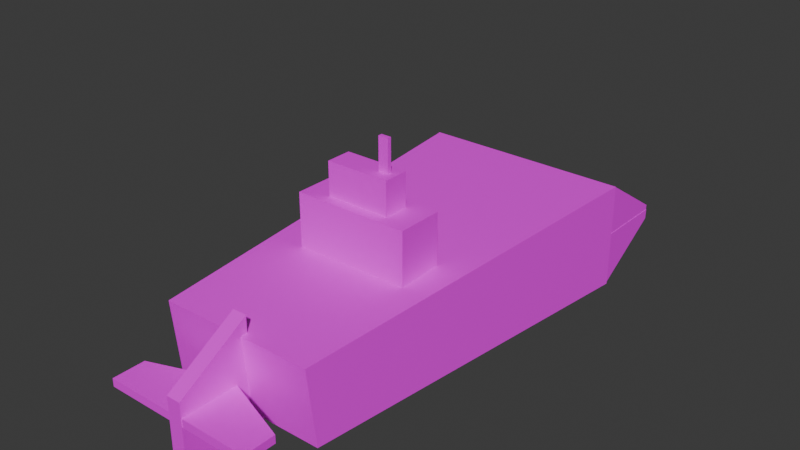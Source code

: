 # Source: Cube_d8.blend  (saved by Blender 4.2.66; exported with 4.5.12 LTS)
import bpy
from mathutils import Matrix  # noqa: F401  (used for matrix-valued properties, if any)

bpy.ops.wm.read_factory_settings(use_empty=True)
scene = bpy.context.scene
scene.name = 'Scene'

# ---- collections
col_collection = bpy.data.collections.new('Collection'); scene.collection.children.link(col_collection)

# ---- images (referenced by path relative to the original .blend; pixels are not part of the script)
import os
ASSET_DIR = os.environ.get("B2B_ASSET_DIR", "")  # directory of the original .blend (textures are referenced by path, not embedded)
HERE = os.path.dirname(os.path.abspath(__file__))  # packed textures are extracted next to this script under _unpacked/

def load_image(name, relpath, width, height, colorspace="sRGB"):
    """Load a texture the original file referenced (path relative to the .blend, or extracted next to this script)."""
    p = next((c for c in (os.path.join(HERE, relpath), os.path.join(ASSET_DIR, relpath)) if relpath and os.path.exists(c)), "")
    if p:
        img = bpy.data.images.load(p, check_existing=True)
        img.name = name
    else:  # same state as the original file: an image datablock whose file is absent (Cycles renders it pink)
        img = bpy.data.images.new(name, width, height)
        img.source = "FILE"
        img.filepath = "//" + (relpath or name)
    img.colorspace_settings.name = colorspace
    return img
img_diffusecolor_texture_014 = load_image('DiffuseColor_Texture.014', 'sub 1 texture.png', 1024, 1024, 'sRGB')
img_diffusecolor_texture_015 = load_image('DiffuseColor_Texture.015', 'sub 1 texture.png', 1024, 1024, 'Non-Color')

# ---- materials (node trees are filled in below, after node groups)
mat_sub_1_texture = bpy.data.materials.new('sub_1_texture')
mat_sub_1_texture.surface_render_method = 'BLENDED'
mat_sub_1_texture.blend_method = 'BLEND'
mat_sub_1_texture.use_transparency_overlap = False
mat_sub_1_texture.show_transparent_back = False
mat_sub_1_texture.diffuse_color = (1.0, 1.0, 1.0, 1.0)
mat_sub_1_texture.roughness = 0.5528

# ---- material node trees
mat_sub_1_texture.use_nodes = True; mat_sub_1_texture.node_tree.nodes.clear()
_N = mat_sub_1_texture.node_tree.nodes; _L = mat_sub_1_texture.node_tree.links
n0 = _N.new('ShaderNodeBsdfPrincipled'); n0.name = 'Principled BSDF'; n0.location = (10, 300)
n0.inputs[2].default_value = 0.5528
n0.inputs[27].default_value = (0.0, 0.0, 0.0, 1.0)
n0.inputs[28].default_value = 1.0
n1 = _N.new('ShaderNodeOutputMaterial'); n1.name = 'Material Output'; n1.location = (300, 300)
n2 = _N.new('ShaderNodeNormalMap'); n2.name = 'Normal Map'; n2.location = (-300, -300)
n2.label = 'Normal/Map'
n2.inputs[0].default_value = 0.0
n3 = _N.new('ShaderNodeTexImage'); n3.name = 'Image Texture'; n3.location = (-300, 600)
n3.image = img_diffusecolor_texture_014
n4 = _N.new('ShaderNodeTexImage'); n4.name = 'Image Texture.001'; n4.location = (-300, 0)
n4.image = img_diffusecolor_texture_015
_L.new(n0.outputs[0], n1.inputs[0])
_L.new(n2.outputs[0], n0.inputs[5])
_L.new(n3.outputs[0], n0.inputs[0])
_L.new(n4.outputs[1], n0.inputs[4])
n1.is_active_output = True

# ---- world
world_world = bpy.data.worlds.new('World'); scene.world = world_world
world_world.use_nodes = True; world_world.node_tree.nodes.clear()
_N = world_world.node_tree.nodes; _L = world_world.node_tree.links
n0 = _N.new('ShaderNodeOutputWorld'); n0.name = 'World Output'; n0.location = (300, 300)
n1 = _N.new('ShaderNodeBackground'); n1.name = 'Background'; n1.location = (10, 300)
n1.inputs[0].default_value = (0.05088, 0.05088, 0.05088, 1.0)
_L.new(n1.outputs[0], n0.inputs[0])
n0.is_active_output = True
world_world.color = (0.05088, 0.05088, 0.05088)
world_world.sun_shadow_jitter_overblur = 0.0

# ---- meshes
me_scene_010 = bpy.data.meshes.new('Scene.010')
me_scene_010.from_pydata([(-1.507, -3.017, 2.692), (-1.507, -1.727, 0.8636), (-1.507, -1.727, 2.692), (-1.507, -3.017, 0.8636), (1.726, -1.727, 0.8636), (1.726, -1.727, 2.692), (1.726, -3.017, 0.8636), (1.726, -3.017, 2.692), (1.002, -2.016, 2.644), (1.002, -2.728, 3.619), (1.002, -2.728, 2.644), (1.002, -2.016, 3.619), (-0.7831, -2.728, 3.619), (-0.7831, -2.728, 2.644), (-0.7831, -2.016, 3.619), (-0.7831, -2.016, 2.644), (0.528, -2.43, 4.516), (0.528, -2.318, 3.596), (0.528, -2.318, 4.516), (0.528, -2.43, 3.596), (0.8073, -2.318, 3.596), (0.8073, -2.318, 4.516), (0.8073, -2.43, 3.596), (0.8073, -2.43, 4.516), (-2.258, -6.622, 1.02), (-2.992, 4.422, -1.5), (-2.992, 4.422, 1.5), (-2.201, -6.47, -1.076), (3.008, 4.422, -1.5), (3.008, 4.422, 1.5), (2.217, -6.47, -1.048), (2.148, -6.668, 1.08), (-3.02, 4.421, 1.497), (-3.02, 6.421, -0.08172), (-3.02, 6.421, 0.1996), (-3.02, 4.421, -0.08172), (2.98, 6.421, -0.08172), (2.98, 6.421, 0.1996), (2.98, 4.421, -0.08172), (2.98, 4.421, 1.497), (2.972, 4.423, -1.52), (2.989, 6.423, 0.05851), (2.986, 6.423, -0.2228), (2.989, 4.423, 0.05851), (-3.011, 6.423, 0.07445), (-3.014, 6.423, -0.2069), (-3.011, 4.423, 0.07444), (-3.028, 4.423, -1.504), (-0.2093, -8.458, 0.3195), (-0.2093, -6.458, -1.479), (-0.2093, -6.458, 1.521), (-0.2093, -8.458, -1.479), (0.1904, -6.458, -1.479), (0.1904, -6.458, 1.521), (0.1904, -8.458, -1.479), (0.1904, -8.458, 0.3195), (2.084, -8.446, -0.1065), (-0.009682, -6.788, -0.09881), (2.084, -7.551, -0.1065), (-0.009681, -8.446, -0.09881), (-0.01082, -6.788, -0.3222), (2.083, -7.551, -0.3298), (-0.01082, -8.446, -0.3222), (2.083, -8.446, -0.3298), (-2.136, -8.45, -0.3292), (-0.04219, -6.792, -0.3293), (-2.136, -7.555, -0.3292), (-0.04219, -8.45, -0.3293), (-0.0443, -6.792, -0.1059), (-2.138, -7.555, -0.1059), (-0.0443, -8.45, -0.1059), (-2.138, -8.45, -0.1059)], [], [(0, 2, 1), (0, 1, 3), (2, 5, 4), (2, 4, 1), (5, 7, 6), (5, 6, 4), (7, 0, 3), (7, 3, 6), (3, 1, 4), (3, 4, 6), (7, 5, 2), (7, 2, 0), (8, 9, 10), (8, 11, 9), (10, 12, 13), (10, 9, 12), (13, 14, 15), (13, 12, 14), (15, 11, 8), (15, 14, 11), (11, 12, 9), (11, 14, 12), (15, 10, 13), (15, 8, 10), (16, 18, 17), (16, 17, 19), (18, 21, 20), (18, 20, 17), (21, 23, 22), (21, 22, 20), (23, 16, 19), (23, 19, 22), (19, 17, 20), (19, 20, 22), (23, 21, 18), (23, 18, 16), (24, 26, 25), (24, 25, 27), (26, 29, 28), (26, 28, 25), (29, 31, 30), (29, 30, 28), (31, 24, 27), (31, 27, 30), (27, 25, 28), (27, 28, 30), (31, 29, 26), (31, 26, 24), (32, 34, 33), (32, 33, 35), (34, 37, 36), (34, 36, 33), (37, 39, 38), (37, 38, 36), (39, 32, 35), (39, 35, 38), (35, 33, 36), (35, 36, 38), (39, 37, 34), (39, 34, 32), (40, 42, 41), (40, 41, 43), (42, 45, 44), (42, 44, 41), (45, 47, 46), (45, 46, 44), (47, 40, 43), (47, 43, 46), (43, 41, 44), (43, 44, 46), (47, 45, 42), (47, 42, 40), (48, 50, 49), (48, 49, 51), (50, 53, 52), (50, 52, 49), (53, 55, 54), (53, 54, 52), (55, 48, 51), (55, 51, 54), (51, 49, 52), (51, 52, 54), (55, 53, 50), (55, 50, 48), (56, 58, 57), (56, 57, 59), (58, 61, 60), (58, 60, 57), (61, 63, 62), (61, 62, 60), (63, 56, 59), (63, 59, 62), (59, 57, 60), (59, 60, 62), (63, 61, 58), (63, 58, 56), (64, 66, 65), (64, 65, 67), (66, 69, 68), (66, 68, 65), (69, 71, 70), (69, 70, 68), (71, 64, 67), (71, 67, 70), (67, 65, 68), (67, 68, 70), (71, 69, 66), (71, 66, 64)])
me_scene_010.polygons.foreach_set('use_smooth', [True] * 108)
_k = set([(0, 2), (0, 3), (0, 7), (1, 2), (1, 3), (1, 4), (2, 5), (3, 6), (4, 5), (4, 6), (5, 7), (6, 7), (8, 10), (8, 11), (8, 15), (9, 10), (9, 11), (9, 12), (10, 13), (11, 14), (12, 13), (12, 14), (13, 15), (14, 15), (16, 18), (16, 19), (16, 23), (17, 18), (17, 19), (17, 20), (18, 21), (19, 22), (20, 21), (20, 22), (21, 23), (22, 23), (24, 26), (24, 27), (24, 31), (25, 26), (25, 27), (25, 28), (26, 29), (27, 30), (28, 29), (28, 30), (29, 31), (30, 31), (32, 34), (32, 35), (32, 39), (33, 34), (33, 35), (33, 36), (34, 37), (35, 38), (36, 37), (36, 38), (37, 39), (38, 39), (40, 42), (40, 43), (40, 47), (41, 42), (41, 43), (41, 44), (42, 45), (43, 46), (44, 45), (44, 46), (45, 47), (46, 47), (48, 50), (48, 51), (48, 55), (49, 50), (49, 51), (49, 52), (50, 53), (51, 54), (52, 53), (52, 54), (53, 55), (54, 55), (56, 58), (56, 59), (56, 63), (57, 58), (57, 59), (57, 60), (58, 61), (59, 62), (60, 61), (60, 62), (61, 63), (62, 63), (64, 66), (64, 67), (64, 71), (65, 66), (65, 67), (65, 68), (66, 69), (67, 70), (68, 69), (68, 70), (69, 71), (70, 71)])
me_scene_010.attributes.new('sharp_edge', 'BOOLEAN', 'EDGE').data.foreach_set('value', [ (min(e.vertices), max(e.vertices)) in _k for e in me_scene_010.edges])
_uv = me_scene_010.uv_layers.new(name='UVSet0')
_uv.uv.foreach_set('vector', [0.1906, 0.09823, 0.2934, 0.09823, 0.2934, 0.1954, 0.1906, 0.09823, 0.2934, 0.1954, 0.1906, 0.1954, 0.4657, 0.2815, 0.3798, 0.2815, 0.3798, 0.1843, 0.4657, 0.2815, 0.3798, 0.1843, 0.4657, 0.1843, 0.2934, 0.2928, 0.1906, 0.2928, 0.1906, 0.1956, 0.2934, 0.2928, 0.1906, 0.1956, 0.2934, 0.1956, 0.4657, 0.3789, 0.3798, 0.3789, 0.3798, 0.2817, 0.4657, 0.3789, 0.3798, 0.2817, 0.4657, 0.2817, 0.2936, 0.09823, 0.3965, 0.09823, 0.3965, 0.1841, 0.2936, 0.09823, 0.3965, 0.1841, 0.2936, 0.1841, 0.2936, 0.2872, 0.2936, 0.1843, 0.3796, 0.1843, 0.2936, 0.2872, 0.3796, 0.1843, 0.3796, 0.2872, 0.2424, 0.293, 0.1906, 0.3498, 0.2424, 0.3498, 0.2424, 0.293, 0.1906, 0.293, 0.1906, 0.3498, 0.2936, 0.3394, 0.3411, 0.3912, 0.3411, 0.3394, 0.2936, 0.3394, 0.2936, 0.3912, 0.3411, 0.3912, 0.2936, 0.2874, 0.3504, 0.3392, 0.3504, 0.2874, 0.2936, 0.2874, 0.2936, 0.3392, 0.3504, 0.3392, 0.1906, 0.35, 0.238, 0.4018, 0.238, 0.35, 0.1906, 0.35, 0.1906, 0.4018, 0.238, 0.4018, 0.4535, 0.1457, 0.3967, 0.09823, 0.3967, 0.1457, 0.4535, 0.1457, 0.4535, 0.09823, 0.3967, 0.09823, 0.29, 0.293, 0.2426, 0.3498, 0.29, 0.3498, 0.29, 0.293, 0.2426, 0.293, 0.2426, 0.3498, 0.3595, 0.3363, 0.3506, 0.3363, 0.3506, 0.2874, 0.3595, 0.3363, 0.3506, 0.2874, 0.3595, 0.2874, 0.3762, 0.3363, 0.3688, 0.3363, 0.3688, 0.2874, 0.3762, 0.3363, 0.3688, 0.2874, 0.3762, 0.2874, 0.3686, 0.3363, 0.3597, 0.3363, 0.3597, 0.2874, 0.3686, 0.3363, 0.3597, 0.2874, 0.3686, 0.2874, 0.4611, 0.1471, 0.4537, 0.1471, 0.4537, 0.09823, 0.4611, 0.1471, 0.4537, 0.09823, 0.4611, 0.09823, 0.3967, 0.1459, 0.4056, 0.1459, 0.4056, 0.1533, 0.3967, 0.1459, 0.4056, 0.1533, 0.3967, 0.1533, 0.3967, 0.1624, 0.3967, 0.1535, 0.4041, 0.1535, 0.3967, 0.1624, 0.4041, 0.1535, 0.4041, 0.1624, 0.3013, 0.5764, 0.6651, 0.5659, 0.6651, 0.6317, 0.3013, 0.5764, 0.6651, 0.6317, 0.3063, 0.6224, 0.0, 0.0, 0.0, 0.0, 0.0, 0.0, 0.0, 0.0, 0.0, 0.0, 0.0, 0.0, 0.6666, 0.4995, 0.3013, 0.4902, 0.3079, 0.4435, 0.6666, 0.4995, 0.3079, 0.4435, 0.6666, 0.4336, 0.6203, 0.7453, 0.5719, 0.7446, 0.5718, 0.6983, 0.6203, 0.7453, 0.5718, 0.6983, 0.6203, 0.6981, 0.3014, 0.6407, 0.6601, 0.632, 0.6601, 0.6978, 0.3014, 0.6407, 0.6601, 0.6978, 0.3013, 0.6892, 0.3013, 0.5092, 0.6666, 0.4997, 0.6666, 0.5656, 0.3013, 0.5092, 0.6666, 0.5656, 0.3029, 0.5575, 0.4336, 0.7643, 0.4995, 0.7927, 0.4995, 0.7989, 0.4336, 0.7643, 0.4995, 0.7989, 0.4336, 0.7989, 0.4997, 0.7992, 0.5656, 0.7992, 0.5656, 0.8054, 0.4997, 0.7992, 0.5656, 0.8054, 0.4997, 0.8054, 0.4333, 0.7704, 0.3675, 0.7989, 0.3675, 0.7643, 0.4333, 0.7704, 0.3675, 0.7643, 0.4333, 0.7643, 0.0, 0.0, 0.0, 0.0, 0.0, 0.0, 0.0, 0.0, 0.0, 0.0, 0.0, 0.0, 0.0, 0.0, 0.0, 0.0, 0.0, 0.0, 0.0, 0.0, 0.0, 0.0, 0.0, 0.0, 0.3672, 0.6981, 0.3672, 0.7699, 0.3013, 0.7699, 0.3672, 0.6981, 0.3013, 0.7699, 0.3013, 0.6981, 0.4997, 0.7643, 0.5656, 0.7927, 0.5656, 0.7989, 0.4997, 0.7643, 0.5656, 0.7989, 0.4997, 0.7989, 0.4333, 0.8054, 0.3675, 0.8054, 0.3675, 0.7992, 0.4333, 0.8054, 0.3675, 0.7992, 0.4333, 0.7992, 0.649, 0.764, 0.6205, 0.6981, 0.6552, 0.6981, 0.649, 0.764, 0.6552, 0.6981, 0.6552, 0.764, 0.0, 0.0, 0.0, 0.0, 0.0, 0.0, 0.0, 0.0, 0.0, 0.0, 0.0, 0.0, 0.0, 0.0, 0.0, 0.0, 0.0, 0.0, 0.0, 0.0, 0.0, 0.0, 0.0, 0.0, 0.3675, 0.6981, 0.4392, 0.6981, 0.4392, 0.764, 0.3675, 0.6981, 0.4392, 0.764, 0.3675, 0.764, 0.479, 0.6981, 0.5054, 0.764, 0.4395, 0.764, 0.479, 0.6981, 0.4395, 0.764, 0.4395, 0.6981, 0.0, 0.0, 0.0, 0.0, 0.0, 0.0, 0.0, 0.0, 0.0, 0.0, 0.0, 0.0, 0.5715, 0.764, 0.5056, 0.7376, 0.5056, 0.6981, 0.5715, 0.764, 0.5056, 0.6981, 0.5715, 0.6981, 0.5762, 0.7851, 0.5718, 0.7851, 0.5718, 0.7456, 0.5762, 0.7851, 0.5718, 0.7456, 0.5762, 0.7456, 0.4336, 0.7992, 0.4995, 0.7992, 0.4995, 0.8036, 0.4336, 0.7992, 0.4995, 0.8036, 0.4336, 0.8036, 0.3675, 0.8057, 0.4384, 0.8057, 0.4384, 0.81, 0.3675, 0.8057, 0.4384, 0.81, 0.3675, 0.81, 0.6205, 0.7875, 0.65, 0.7875, 0.6751, 0.8105, 0.6205, 0.7875, 0.6751, 0.8105, 0.6205, 0.8105, 0.0, 0.0, 0.0, 0.0, 0.0, 0.0, 0.0, 0.0, 0.0, 0.0, 0.0, 0.0, 0.3308, 0.8164, 0.3013, 0.8164, 0.3013, 0.7934, 0.3308, 0.8164, 0.3013, 0.7934, 0.3559, 0.7934, 0.5994, 0.7611, 0.5994, 0.766, 0.5764, 0.766, 0.5994, 0.7611, 0.5764, 0.766, 0.5765, 0.7611, 0.0, 0.0, 0.0, 0.0, 0.0, 0.0, 0.0, 0.0, 0.0, 0.0, 0.0, 0.0, 0.5764, 0.7456, 0.6059, 0.7456, 0.6059, 0.7505, 0.5764, 0.7456, 0.6059, 0.7505, 0.5764, 0.7505, 0.3013, 0.7702, 0.3308, 0.7702, 0.3559, 0.7931, 0.3013, 0.7702, 0.3559, 0.7931, 0.3013, 0.7931, 0.0, 0.0, 0.0, 0.0, 0.0, 0.0, 0.0, 0.0, 0.0, 0.0, 0.0, 0.0, 0.65, 0.7872, 0.6205, 0.7872, 0.6205, 0.7643, 0.65, 0.7872, 0.6205, 0.7643, 0.6751, 0.7643, 0.5764, 0.7608, 0.5765, 0.7559, 0.5994, 0.7559, 0.5764, 0.7608, 0.5994, 0.7559, 0.5994, 0.7608, 0.0, 0.0, 0.0, 0.0, 0.0, 0.0, 0.0, 0.0, 0.0, 0.0, 0.0, 0.0, 0.5764, 0.7508, 0.6059, 0.7508, 0.6059, 0.7557, 0.5764, 0.7508, 0.6059, 0.7557, 0.5764, 0.7557])
me_scene_010.materials.append(mat_sub_1_texture)
me_scene_010.update()
me_scene_010.normals_split_custom_set([tuple(v) for v in zip(*[iter([-1.0, 0.0, 0.0, -1.0, 0.0, 0.0, -1.0, 0.0, 0.0, -1.0, 0.0, 0.0, -1.0, 0.0, 0.0, -1.0, 0.0, 0.0, 0.0, 1.0, 0.0, 0.0, 1.0, 0.0, 0.0, 1.0, 0.0, 0.0, 1.0, 0.0, 0.0, 1.0, 0.0, 0.0, 1.0, 0.0, 1.0, 0.0, 0.0, 1.0, 0.0, 0.0, 1.0, 0.0, 0.0, 1.0, 0.0, 0.0, 1.0, 0.0, 0.0, 1.0, 0.0, 0.0, 0.0, -1.0, 0.0, 0.0, -1.0, 0.0, 0.0, -1.0, 0.0, 0.0, -1.0, 0.0, 0.0, -1.0, 0.0, 0.0, -1.0, 0.0, 0.0, 0.0, -1.0, 0.0, 0.0, -1.0, 0.0, 0.0, -1.0, 0.0, 0.0, -1.0, 0.0, 0.0, -1.0, 0.0, 0.0, -1.0, 0.0, 0.0, 1.0, 0.0, 0.0, 1.0, 0.0, 0.0, 1.0, 0.0, 0.0, 1.0, 0.0, 0.0, 1.0, 0.0, 0.0, 1.0, 1.0, 0.0, 0.0, 1.0, 0.0, 0.0, 1.0, 0.0, 0.0, 1.0, 0.0, 0.0, 1.0, 0.0, 0.0, 1.0, 0.0, 0.0, 0.0, -1.0, 0.0, 0.0, -1.0, 0.0, 0.0, -1.0, 0.0, 0.0, -1.0, 0.0, 0.0, -1.0, 0.0, 0.0, -1.0, 0.0, -1.0, 0.0, 0.0, -1.0, 0.0, 0.0, -1.0, 0.0, 0.0, -1.0, 0.0, 0.0, -1.0, 0.0, 0.0, -1.0, 0.0, 0.0, 0.0, 1.0, 0.0, 0.0, 1.0, 0.0, 0.0, 1.0, 0.0, 0.0, 1.0, 0.0, 0.0, 1.0, 0.0, 0.0, 1.0, 0.0, 0.0, 0.0, 1.0, 0.0, 0.0, 1.0, 0.0, 0.0, 1.0, 0.0, 0.0, 1.0, 0.0, 0.0, 1.0, 0.0, 0.0, 1.0, 0.0, 0.0, -1.0, 0.0, 0.0, -1.0, 0.0, 0.0, -1.0, 0.0, 0.0, -1.0, 0.0, 0.0, -1.0, 0.0, 0.0, -1.0, -1.0, 0.0, 0.0, -1.0, 0.0, 0.0, -1.0, 0.0, 0.0, -1.0, 0.0, 0.0, -1.0, 0.0, 0.0, -1.0, 0.0, 0.0, 0.0, 1.0, 0.0, 0.0, 1.0, 0.0, 0.0, 1.0, 0.0, 0.0, 1.0, 0.0, 0.0, 1.0, 0.0, 0.0, 1.0, 0.0, 1.0, 0.0, 0.0, 1.0, 0.0, 0.0, 1.0, 0.0, 0.0, 1.0, 0.0, 0.0, 1.0, 0.0, 0.0, 1.0, 0.0, 0.0, 0.0, -1.0, 0.0, 0.0, -1.0, 0.0, 0.0, -1.0, 0.0, 0.0, -1.0, 0.0, 0.0, -1.0, 0.0, 0.0, -1.0, 0.0, 0.0, 0.0, -1.0, 0.0, 0.0, -1.0, 0.0, 0.0, -1.0, 0.0, 0.0, -1.0, 0.0, 0.0, -1.0, 0.0, 0.0, -1.0, 0.0, 0.0, 1.0, 0.0, 0.0, 1.0, 0.0, 0.0, 1.0, 0.0, 0.0, 1.0, 0.0, 0.0, 1.0, 0.0, 0.0, 1.0, -0.9973, -0.0712, -0.01902, -0.9977, -0.06732, -0.006589, -0.9976, -0.06805, -0.009153, -0.9973, -0.0712, -0.01902, -0.9976, -0.06805, -0.009153, -0.9972, -0.07185, -0.02267, 0.0, 1.0, 0.0, 0.0, 1.0, 0.0, 0.0, 1.0, 0.0, 0.0, 1.0, 0.0, 0.0, 1.0, 0.0, 0.0, 1.0, 0.0, 0.9972, -0.07383, 0.007411, 0.9968, -0.07743, 0.01786, 0.997, -0.07652, 0.01516, 0.9972, -0.07383, 0.007411, 0.997, -0.07652, 0.01516, 0.9973, -0.07321, 0.005306, -0.002286, -0.9962, -0.08725, 0.005779, -0.9961, -0.08793, -0.006468, -0.9969, -0.07864, -0.002286, -0.9962, -0.08725, -0.006468, -0.9969, -0.07864, -0.01461, -0.9968, -0.07803, -0.001533, -0.04021, -0.9992, 0.005448, -0.0397, -0.9992, 0.005877, -0.04045, -0.9992, -0.001533, -0.04021, -0.9992, 0.005877, -0.04045, -0.9992, -0.000948, -0.0407, -0.9992, 0.003389, -0.04072, 0.9992, -0.01185, -0.03964, 0.9991, -0.01281, -0.0412, 0.9991, 0.003389, -0.04072, 0.9992, -0.01281, -0.0412, 0.9991, 0.002102, -0.04148, 0.9991, -1.0, -1.974e-08, 0.0, -1.0, -2.119e-07, 0.0, -1.0, -1.217e-07, 0.0, -1.0, -1.974e-08, 0.0, -1.0, -1.217e-07, 0.0, -1.0, 0.0, 0.0, 0.0, 1.0, 0.0, 0.0, 1.0, 0.0, 0.0, 1.0, 0.0, 0.0, 1.0, 0.0, 0.0, 1.0, 0.0, 0.0, 1.0, 0.0, 1.0, 0.0, 0.0, 1.0, 0.0, 0.0, 1.0, 0.0, 0.0, 1.0, 0.0, 0.0, 1.0, 0.0, 0.0, 1.0, 0.0, 0.0, 0.0, -1.0, 0.0, 0.0, -1.0, 0.0, 0.0, -1.0, 0.0, 0.0, -1.0, 0.0, 0.0, -1.0, 0.0, 0.0, -1.0, 0.0, 0.0, 0.0, -1.0, 0.0, 0.0, -1.0, 0.0, 0.0, -1.0, 0.0, 0.0, -1.0, 0.0, 0.0, -1.0, 0.0, 0.0, -1.0, 0.0, 0.5443, 0.8389, 0.0, 0.5443, 0.8389, 0.0, 0.5443, 0.8389, 0.0, 0.5443, 0.8389, 0.0, 0.5443, 0.8389, 0.0, 0.5443, 0.8389, 0.9999, -2.018e-07, -0.01062, 0.9999, -1.483e-06, -0.01062, 0.9999, -8.819e-07, -0.01062, 0.9999, -2.018e-07, -0.01062, 0.9999, -8.819e-07, -0.01062, 0.9999, -7.017e-08, -0.01062, 0.0, 1.0, 4.254e-06, 0.0, 1.0, -4.431e-06, 0.0, 1.0, -4.166e-06, 0.0, 1.0, 4.254e-06, 0.0, 1.0, -4.166e-06, 0.0, 1.0, 4.52e-06, -0.9999, 1.209e-07, 0.01062, -0.9999, 0.0, 0.01062, -0.9999, 1.613e-08, 0.01062, -0.9999, 1.209e-07, 0.01062, -0.9999, 1.613e-08, 0.01062, -0.9999, 1.814e-07, 0.01062, 0.0, -1.0, 2.528e-07, 0.0, -1.0, -5.096e-07, 0.0, -1.0, -3.597e-07, 0.0, -1.0, 2.528e-07, 0.0, -1.0, -3.597e-07, 0.0, -1.0, 4.027e-07, 0.002655, -9.388e-07, 1.0, 0.002655, -9.388e-07, 1.0, 0.002655, -9.388e-07, 1.0, 0.002655, -9.388e-07, 1.0, 0.002655, -9.388e-07, 1.0, 0.002655, -9.388e-07, 1.0, -0.002228, 0.5443, -0.8389, -0.002228, 0.5443, -0.8389, -0.002228, 0.5443, -0.8389, -0.002228, 0.5443, -0.8389, -0.002228, 0.5443, -0.8389, -0.002228, 0.5443, -0.8389, -1.0, 0.0, 0.0, -1.0, 0.0, 0.0, -1.0, 0.0, 0.0, -1.0, 0.0, 0.0, -1.0, 0.0, 0.0, -1.0, 0.0, 0.0, 0.0, 1.0, 0.0, 0.0, 1.0, 0.0, 0.0, 1.0, 0.0, 0.0, 1.0, 0.0, 0.0, 1.0, 0.0, 0.0, 1.0, 0.0, 1.0, 7.109e-09, 0.0, 1.0, 1.657e-08, 0.0, 1.0, 6.203e-09, 0.0, 1.0, 7.109e-09, 0.0, 1.0, 6.203e-09, 0.0, 1.0, 0.0, 0.0, 0.0, -1.0, 0.0, 0.0, -1.0, 0.0, 0.0, -1.0, 0.0, 0.0, -1.0, 0.0, 0.0, -1.0, 0.0, 0.0, -1.0, 0.0, 0.0, 0.0, -1.0, 0.0, 0.0, -1.0, 0.0, 0.0, -1.0, 0.0, 0.0, -1.0, 0.0, 0.0, -1.0, 0.0, 0.0, -1.0, 0.0, -0.515, 0.8572, 0.0, -0.515, 0.8572, 0.0, -0.515, 0.8572, 0.0, -0.515, 0.8572, 0.0, -0.515, 0.8572, 0.0, -0.515, 0.8572, 0.003659, -3.161e-07, 1.0, 0.003659, -3.996e-07, 1.0, 0.003659, -2.55e-07, 1.0, 0.003659, -3.161e-07, 1.0, 0.003659, -2.55e-07, 1.0, 0.003659, -2.037e-07, 1.0, 0.3422, 0.9396, -0.001751, 0.3422, 0.9396, -0.001751, 0.3422, 0.9396, -0.001745, 0.3422, 0.9396, -0.001751, 0.3422, 0.9396, -0.001745, 0.3422, 0.9396, -0.001745, -0.003659, 3.246e-07, -1.0, -0.003659, 3.598e-07, -1.0, -0.003659, 2.931e-07, -1.0, -0.003659, 3.246e-07, -1.0, -0.003659, 2.931e-07, -1.0, -0.003659, 2.7e-07, -1.0, 0.0, -1.0, -5.114e-09, 0.0, -1.0, 0.0, 0.0, -1.0, -7.055e-08, 0.0, -1.0, -5.114e-09, 0.0, -1.0, -7.055e-08, 0.0, -1.0, -7.566e-08, -1.0, -7.455e-08, 0.00511, -1.0, -8.64e-07, 0.005104, -1.0, -7.904e-07, 0.005105, -1.0, -7.455e-08, 0.00511, -1.0, -7.904e-07, 0.005105, -1.0, -9.798e-10, 0.00511, 1.0, 2.347e-07, -0.005105, 1.0, 1.491e-06, -0.00511, 1.0, 1.259e-06, -0.005109, 1.0, 2.347e-07, -0.005105, 1.0, 1.259e-06, -0.005109, 1.0, 3.096e-09, -0.005104, -2.281e-05, 1.341e-07, -1.0, -2.274e-05, 3.33e-08, -1.0, -2.286e-05, 2.077e-07, -1.0, -2.281e-05, 1.341e-07, -1.0, -2.286e-05, 2.077e-07, -1.0, -2.291e-05, 2.697e-07, -1.0, -0.3422, 0.9396, -0.003226, -0.3422, 0.9396, -0.003226, -0.3422, 0.9396, -0.003227, -0.3422, 0.9396, -0.003226, -0.3422, 0.9396, -0.003227, -0.3422, 0.9396, -0.003227, 2.283e-05, -1.242e-07, 1.0, 2.284e-05, -9.993e-08, 1.0, 2.283e-05, -1.459e-07, 1.0, 2.283e-05, -1.242e-07, 1.0, 2.283e-05, -1.459e-07, 1.0, 2.282e-05, -1.618e-07, 1.0, -4.554e-07, -1.0, -1.846e-07, -4.554e-07, -1.0, 0.0, -4.554e-07, -1.0, -2.531e-06, -4.554e-07, -1.0, -1.846e-07, -4.554e-07, -1.0, -2.531e-06, -4.554e-07, -1.0, -2.716e-06, 1.0, -7.725e-08, 0.009435, 1.0, -8.652e-07, 0.009441, 1.0, -7.918e-07, 0.00944, 1.0, -7.725e-08, 0.009435, 1.0, -7.918e-07, 0.00944, 1.0, -3.809e-09, 0.009435, -1.0, 4.031e-07, -0.009438, -1.0, 1.193e-06, -0.009433, -1.0, 1.047e-06, -0.009434, -1.0, 4.031e-07, -0.009438, -1.0, 1.047e-06, -0.009434, -1.0, 2.575e-07, -0.009439])] * 3)])

# ---- objects
ob_sub = bpy.data.objects.new('Sub', me_scene_010)

# ---- transforms, parenting, visibility, modifiers, constraints
ob_sub.location = (0.0, 0.0, 0.0)
ob_sub.color = (0.8, 0.8, 0.8, 1.0)

# ---- collection membership
col_collection.objects.link(ob_sub)

# ---- scene / render settings (as saved in the file)
scene.frame_start = 1; scene.frame_end = 250; scene.frame_set(1)
scene.render.engine = 'BLENDER_EEVEE_NEXT'
scene.render.fps = 25
bpy.context.view_layer.update()

# ---- added for rendering (the .blend has no active camera and no usable light): camera, sun
cam_auto = bpy.data.cameras.new('AutoCamera')
cam_auto.lens = 50.0
cam_auto.sensor_width = 36.0
cam_auto.clip_end = 1000.0
ob_auto_camera = bpy.data.objects.new('AutoCamera', cam_auto)
scene.collection.objects.link(ob_auto_camera)
ob_auto_camera.location = (15.8622, -20.0641, 14.1957)
ob_auto_camera.rotation_euler = (1.09748, -7.21219e-08, 0.694738)
scene.camera = ob_auto_camera
light_auto_sun = bpy.data.lights.new('AutoSun', 'SUN')
light_auto_sun.energy = 3.0
light_auto_sun.angle = 0.0523599
ob_auto_sun = bpy.data.objects.new('AutoSun', light_auto_sun)
scene.collection.objects.link(ob_auto_sun)
ob_auto_sun.rotation_euler = (0.872665, 0.174533, 0.523599)
bpy.context.view_layer.update()
